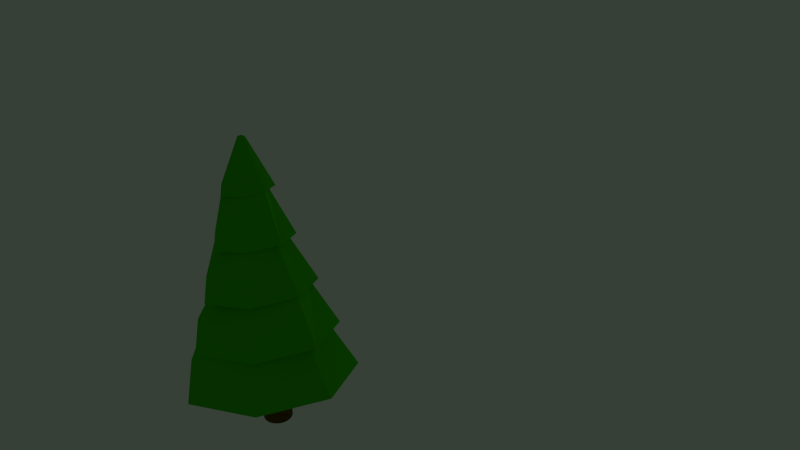 # Source: Baum2.blend  (saved by Blender 2.72.0; exported with 4.5.12 LTS)
import bpy
from mathutils import Matrix  # noqa: F401  (used for matrix-valued properties, if any)

bpy.ops.wm.read_factory_settings(use_empty=True)
scene = bpy.context.scene
scene.name = 'Scene'

# ---- collections
col_collection_1 = bpy.data.collections.new('Collection 1'); scene.collection.children.link(col_collection_1)
col_collection_5 = bpy.data.collections.new('Collection 5'); scene.collection.children.link(col_collection_5)

# ---- materials (node trees are filled in below, after node groups)
mat_material_006 = bpy.data.materials.new('Material.006')
mat_material_006.alpha_threshold = 0.0
mat_material_006.use_transparent_shadow = False
mat_material_006.diffuse_color = (0.2462, 0.1481, 0.0, 1.0)
mat_material_006.specular_color = (0.2019, 0.1299, 0.001381)
mat_material_006.roughness = 0.5
mat_material_005 = bpy.data.materials.new('Material.005')
mat_material_005.alpha_threshold = 0.0
mat_material_005.use_transparent_shadow = False
mat_material_005.diffuse_color = (0.0471, 0.5489, 0.0, 1.0)
mat_material_005.specular_color = (0.1574, 0.07128, 0.0)
mat_material_005.roughness = 0.5

# ---- material node trees

# ---- world
world_world = bpy.data.worlds.new('World'); scene.world = world_world
world_world.color = (0.03668, 0.05088, 0.03689)
world_world.use_sun_shadow = False
world_world.sun_shadow_jitter_overblur = 0.0
world_world.cycles.sampling_method = 'MANUAL'
world_world.cycles.sample_map_resolution = 256

# ---- cameras
cam_camera = bpy.data.cameras.new('Camera')
cam_camera.clip_end = 100.0
cam_camera.lens = 35.0
cam_camera.sensor_width = 32.0
cam_camera.sensor_height = 18.0
cam_camera.ortho_scale = 7.314
cam_camera.dof.focus_distance = 0.0
cam_camera.dof.aperture_fstop = 128.0

# ---- lights
light_lamp_001 = bpy.data.lights.new('Lamp.001', 'POINT')
light_lamp_001.transmission_factor = 0.0
light_lamp_001.cutoff_distance = 30.0
light_lamp_001.energy = 100.0
light_lamp_001.shadow_buffer_clip_start = 1.001
light_lamp_001.shadow_soft_size = 0.1
light_lamp_001.shadow_maximum_resolution = 0.006
light_lamp_001.use_absolute_resolution = True
light_lamp_001.cycles.use_multiple_importance_sampling = False

# ---- meshes
me_cylinder_008 = bpy.data.meshes.new('Cylinder.008')
me_cylinder_008.from_pydata([(6.548e-08, -0.2228, 0.2228), (6.548e-08, -0.2228, -0.2228), (-0.04347, -0.2185, 0.2228), (-0.04347, -0.2185, -0.2228), (-0.08527, -0.2059, 0.2228), (-0.08527, -0.2059, -0.2228), (-0.1238, -0.1853, 0.2228), (-0.1238, -0.1853, -0.2228), (-0.1576, -0.1576, 0.2228), (-0.1576, -0.1576, -0.2228), (-0.1853, -0.1238, 0.2228), (-0.1853, -0.1238, -0.2228), (-0.2059, -0.08527, 0.2228), (-0.2059, -0.08527, -0.2228), (-0.2185, -0.04347, 0.2228), (-0.2185, -0.04347, -0.2228), (-0.2228, 3.727e-07, 0.2228), (-0.2228, 3.727e-07, -0.2228), (-0.2185, 0.04347, 0.2228), (-0.2185, 0.04347, -0.2228), (-0.2059, 0.08527, 0.2228), (-0.2059, 0.08527, -0.2228), (-0.1853, 0.1238, 0.2228), (-0.1853, 0.1238, -0.2228), (-0.1576, 0.1576, 0.2228), (-0.1576, 0.1576, -0.2228), (-0.1238, 0.1853, 0.2228), (-0.1238, 0.1853, -0.2228), (-0.08527, 0.2059, 0.2228), (-0.08527, 0.2059, -0.2228), (-0.04347, 0.2185, 0.2228), (-0.04347, 0.2185, -0.2228), (1.381e-07, 0.2228, 0.2228), (1.381e-07, 0.2228, -0.2228), (0.04347, 0.2185, 0.2228), (0.04347, 0.2185, -0.2228), (0.08527, 0.2059, 0.2228), (0.08527, 0.2059, -0.2228), (0.1238, 0.1853, 0.2228), (0.1238, 0.1853, -0.2228), (0.1576, 0.1576, 0.2228), (0.1576, 0.1576, -0.2228), (0.1853, 0.1238, 0.2228), (0.1853, 0.1238, -0.2228), (0.2059, 0.08527, 0.2228), (0.2059, 0.08527, -0.2228), (0.2185, 0.04347, 0.2228), (0.2185, 0.04347, -0.2228), (0.2228, 1.743e-07, 0.2228), (0.2228, 1.743e-07, -0.2228), (0.2185, -0.04347, 0.2228), (0.2185, -0.04347, -0.2228), (0.2059, -0.08527, 0.2228), (0.2059, -0.08527, -0.2228), (0.1853, -0.1238, 0.2228), (0.1853, -0.1238, -0.2228), (0.1576, -0.1576, 0.2228), (0.1576, -0.1576, -0.2228), (0.1238, -0.1853, 0.2228), (0.1238, -0.1853, -0.2228), (0.08527, -0.2059, 0.2228), (0.08527, -0.2059, -0.2228), (0.04347, -0.2185, 0.2228), (0.04347, -0.2185, -0.2228), (6.548e-08, -0.2228, 0.2228), (6.548e-08, -0.2228, -0.2228), (-0.04347, -0.2185, 0.2228), (-0.04347, -0.2185, -0.2228), (-0.08527, -0.2059, 0.2228), (-0.08527, -0.2059, -0.2228), (-0.1238, -0.1853, 0.2228), (-0.1238, -0.1853, -0.2228), (-0.1576, -0.1576, 0.2228), (-0.1576, -0.1576, -0.2228), (-0.1853, -0.1238, 0.2228), (-0.1853, -0.1238, -0.2228), (-0.2059, -0.08527, 0.2228), (-0.2059, -0.08527, -0.2228), (-0.2185, -0.04347, 0.2228), (-0.2185, -0.04347, -0.2228), (-0.2228, 3.727e-07, 0.2228), (-0.2228, 3.727e-07, -0.2228), (-0.2185, 0.04347, 0.2228), (-0.2185, 0.04347, -0.2228), (-0.2059, 0.08527, 0.2228), (-0.2059, 0.08527, -0.2228), (-0.1853, 0.1238, 0.2228), (-0.1853, 0.1238, -0.2228), (-0.1576, 0.1576, 0.2228), (-0.1576, 0.1576, -0.2228), (-0.1238, 0.1853, 0.2228), (-0.1238, 0.1853, -0.2228), (-0.08527, 0.2059, 0.2228), (-0.08527, 0.2059, -0.2228), (-0.04347, 0.2185, 0.2228), (-0.04347, 0.2185, -0.2228), (1.381e-07, 0.2228, 0.2228), (1.381e-07, 0.2228, -0.2228), (0.04347, 0.2185, 0.2228), (0.04347, 0.2185, -0.2228), (0.08527, 0.2059, 0.2228), (0.08527, 0.2059, -0.2228), (0.1238, 0.1853, 0.2228), (0.1238, 0.1853, -0.2228), (0.1576, 0.1576, 0.2228), (0.1576, 0.1576, -0.2228), (0.1853, 0.1238, 0.2228), (0.1853, 0.1238, -0.2228), (0.2059, 0.08527, 0.2228), (0.2059, 0.08527, -0.2228), (0.2185, 0.04347, 0.2228), (0.2185, 0.04347, -0.2228), (0.2228, 1.743e-07, 0.2228), (0.2228, 1.743e-07, -0.2228), (0.2185, -0.04347, 0.2228), (0.2185, -0.04347, -0.2228), (0.2059, -0.08527, 0.2228), (0.2059, -0.08527, -0.2228), (0.1853, -0.1238, 0.2228), (0.1853, -0.1238, -0.2228), (0.1576, -0.1576, 0.2228), (0.1576, -0.1576, -0.2228), (0.1238, -0.1853, 0.2228), (0.1238, -0.1853, -0.2228), (0.08527, -0.2059, 0.2228), (0.08527, -0.2059, -0.2228), (0.04347, -0.2185, 0.2228), (0.04347, -0.2185, -0.2228), (6.548e-08, -0.2228, 1.181), (-0.04347, -0.2185, 1.181), (-0.08527, -0.2059, 1.181), (-0.1238, -0.1853, 1.181), (-0.1576, -0.1576, 1.181), (-0.1853, -0.1238, 1.181), (-0.2059, -0.08527, 1.181), (-0.2185, -0.04347, 1.181), (-0.2228, 3.727e-07, 1.181), (-0.2185, 0.04347, 1.181), (-0.2059, 0.08527, 1.181), (-0.1853, 0.1238, 1.181), (-0.1576, 0.1576, 1.181), (-0.1238, 0.1853, 1.181), (-0.08527, 0.2059, 1.181), (-0.04347, 0.2185, 1.181), (1.381e-07, 0.2228, 1.181), (0.04347, 0.2185, 1.181), (0.08527, 0.2059, 1.181), (0.1238, 0.1853, 1.181), (0.1576, 0.1576, 1.181), (0.1853, 0.1238, 1.181), (0.2059, 0.08527, 1.181), (0.2185, 0.04347, 1.181), (0.2228, 1.743e-07, 1.181), (0.2185, -0.04347, 1.181), (0.2059, -0.08527, 1.181), (0.1853, -0.1238, 1.181), (0.1576, -0.1576, 1.181), (0.1238, -0.1853, 1.181), (0.08527, -0.2059, 1.181), (0.04347, -0.2185, 1.181)], [], [(0, 2, 3, 1), (2, 4, 5, 3), (4, 6, 7, 5), (6, 8, 9, 7), (8, 10, 11, 9), (10, 12, 13, 11), (12, 14, 15, 13), (14, 16, 17, 15), (16, 18, 19, 17), (18, 20, 21, 19), (20, 22, 23, 21), (22, 24, 25, 23), (24, 26, 27, 25), (26, 28, 29, 27), (28, 30, 31, 29), (30, 32, 33, 31), (32, 34, 35, 33), (34, 36, 37, 35), (36, 38, 39, 37), (38, 40, 41, 39), (40, 42, 43, 41), (42, 44, 45, 43), (44, 46, 47, 45), (46, 48, 49, 47), (48, 50, 51, 49), (50, 52, 53, 51), (52, 54, 55, 53), (54, 56, 57, 55), (56, 58, 59, 57), (58, 60, 61, 59), (3, 5, 7, 9, 11, 13, 15, 17, 19, 21, 23, 25, 27, 29, 31, 33, 35, 37, 39, 41, 43, 45, 47, 49, 51, 53, 55, 57, 59, 61, 63, 1), (62, 0, 1, 63), (60, 62, 63, 61), (0, 62, 60, 58, 56, 54, 52, 50, 48, 46, 44, 42, 40, 38, 36, 34, 32, 30, 28, 26, 24, 22, 20, 18, 16, 14, 12, 10, 8, 6, 4, 2), (64, 65, 67, 66), (66, 67, 69, 68), (68, 69, 71, 70), (70, 71, 73, 72), (72, 73, 75, 74), (74, 75, 77, 76), (76, 77, 79, 78), (78, 79, 81, 80), (80, 81, 83, 82), (82, 83, 85, 84), (84, 85, 87, 86), (86, 87, 89, 88), (88, 89, 91, 90), (90, 91, 93, 92), (92, 93, 95, 94), (94, 95, 97, 96), (96, 97, 99, 98), (98, 99, 101, 100), (100, 101, 103, 102), (102, 103, 105, 104), (104, 105, 107, 106), (106, 107, 109, 108), (108, 109, 111, 110), (110, 111, 113, 112), (112, 113, 115, 114), (114, 115, 117, 116), (116, 117, 119, 118), (118, 119, 121, 120), (120, 121, 123, 122), (122, 123, 125, 124), (67, 65, 127, 125, 123, 121, 119, 117, 115, 113, 111, 109, 107, 105, 103, 101, 99, 97, 95, 93, 91, 89, 87, 85, 83, 81, 79, 77, 75, 73, 71, 69), (126, 127, 65, 64), (124, 125, 127, 126), (118, 120, 156, 155), (128, 129, 130, 131, 132, 133, 134, 135, 136, 137, 138, 139, 140, 141, 142, 143, 144, 145, 146, 147, 148, 149, 150, 151, 152, 153, 154, 155, 156, 157, 158, 159), (96, 98, 145, 144), (74, 76, 134, 133), (124, 126, 159, 158), (102, 104, 148, 147), (80, 82, 137, 136), (108, 110, 151, 150), (86, 88, 140, 139), (114, 116, 154, 153), (70, 72, 132, 131), (92, 94, 143, 142), (120, 122, 157, 156), (98, 100, 146, 145), (76, 78, 135, 134), (126, 64, 128, 159), (104, 106, 149, 148), (82, 84, 138, 137), (110, 112, 152, 151), (66, 68, 130, 129), (88, 90, 141, 140), (116, 118, 155, 154), (72, 74, 133, 132), (94, 96, 144, 143), (122, 124, 158, 157), (100, 102, 147, 146), (64, 66, 129, 128), (78, 80, 136, 135), (106, 108, 150, 149), (84, 86, 139, 138), (112, 114, 153, 152), (68, 70, 131, 130), (90, 92, 142, 141)])
me_cylinder_008.materials.append(mat_material_006)
me_cylinder_008.use_remesh_preserve_volume = False
me_cylinder_008.use_remesh_preserve_attributes = False
me_cylinder_008.use_mirror_vertex_groups = False
me_cylinder_008.update()
me_cylinder_006 = bpy.data.meshes.new('Cylinder.006')
me_cylinder_006.from_pydata([(-0.3133, 1.084, 0.7457), (0.6531, 0.7285, 0.9388), (1.155, -5.156e-08, 1.017), (0.5732, -0.7154, 0.8846), (-0.3955, -1.108, 0.6789), (-0.8602, -0.8828, 1.018), (-1.512, 2.434e-08, 0.7708), (-0.891, 0.7894, 0.9176), (-0.3175, 1.113, 0.7423), (0.6656, 0.7397, 0.9399), (1.079, -4.773e-08, 1.009), (0.7319, -0.8704, 0.8876), (-0.411, -1.18, 0.6664), (-0.8712, -0.8967, 1.021), (-1.543, 2.456e-08, 0.7685), (-0.8988, 0.7979, 0.9181), (-0.3006, 0.01749, 4.509), (-0.2512, 0.001941, 4.519), (-0.2315, -0.03559, 4.522), (-0.2546, -0.07313, 4.516), (-0.3044, -0.08867, 4.506), (-0.3228, -0.07313, 4.521), (-0.3514, -0.03559, 4.511), (-0.3278, 0.001941, 4.517), (-0.3166, 0.2655, 3.752), (-0.3138, 0.5013, 2.997), (-0.3062, 0.6429, 2.253), (-0.3085, 0.8549, 1.5), (-0.8327, 0.6906, 1.641), (-0.6332, 0.4393, 2.355), (-0.5828, 0.349, 3.079), (-0.5423, 0.2509, 3.8), (-1.282, -0.007119, 1.519), (-1.008, -0.01424, 2.27), (-0.7966, -0.02136, 3.016), (-0.569, -0.0265, 3.764), (-0.7135, -0.6714, 1.711), (-0.5647, -0.4575, 2.403), (-0.5528, -0.4159, 3.123), (-0.4916, -0.2757, 3.827), (-0.4124, -1.069, 1.416), (-0.3489, -0.6523, 2.218), (-0.3363, -0.4748, 2.979), (-0.3504, -0.3459, 3.729), (0.5141, -0.6909, 1.613), (0.3213, -0.5359, 2.339), (0.1635, -0.4149, 3.065), (-0.02373, -0.2795, 3.79), (0.8812, -0.007119, 1.719), (0.7125, -0.01424, 2.432), (0.3319, -0.02136, 3.121), (0.146, -0.01892, 3.833), (0.5189, 0.625, 1.659), (0.3298, 0.4723, 2.374), (0.1202, 0.3012, 3.088), (-0.05913, 0.1637, 3.804), (-0.2315, -0.03559, 4.522), (-0.2546, -0.07313, 4.516), (-0.07921, -0.2136, 3.79), (0.05141, -0.02581, 3.822), (-0.5425, 0.2511, 3.8), (-0.7122, -0.01864, 3.753), (-0.5066, -0.2884, 3.829), (-0.3738, -0.4001, 3.718), (-0.01626, -0.2884, 3.79), (0.1498, -0.01864, 3.834), (0.008363, 0.2511, 3.81), (-0.3467, 0.3629, 3.74), (-0.01626, -0.2884, 3.79), (0.1498, -0.01864, 3.834), (-0.3226, 0.5633, 2.99), (-0.6227, 0.3921, 3.082), (-0.8828, -0.02136, 3.01), (-0.5678, -0.4348, 3.127), (-0.3642, -0.6061, 2.956), (0.1838, -0.4348, 3.065), (0.4383, -0.02136, 3.133), (0.2215, 0.3921, 3.096), (-0.33, 0.8106, 2.233), (-0.7534, 0.569, 2.363), (-1.12, -0.01424, 2.261), (-0.6759, -0.5975, 2.426), (-0.3887, -0.8391, 2.186), (0.3844, -0.5975, 2.34), (0.7435, -0.01424, 2.435), (0.4376, 0.569, 2.383), (-0.3376, 1.06, 1.477), (-0.8852, 0.7472, 1.644), (-1.36, -0.007119, 1.513), (-0.7849, -0.7614, 1.726), (-0.4135, -1.074, 1.415), (0.5863, -0.7614, 1.614), (1.051, -0.007119, 1.738), (0.6552, 0.7472, 1.67), (-0.3414, 1.282, 0.7228), (-0.9994, 0.9065, 0.9245), (-1.57, 2.475e-08, 0.7665), (-0.879, -0.9065, 1.022), (-0.4327, -1.282, 0.6488), (0.7688, -0.9065, 0.8883), (1.327, -6.002e-08, 1.036), (0.8516, 0.9065, 0.9555)], [(7, 15), (6, 14), (5, 13), (4, 12)], [(67, 60, 23, 16), (3, 2, 10, 11), (1, 0, 8, 9), (17, 16, 23, 22, 21, 20, 19, 18), (60, 61, 22, 23), (61, 62, 21, 22), (62, 63, 20, 21), (63, 64, 19, 20), (47, 51, 59, 58), (65, 66, 17, 18), (66, 67, 16, 17), (94, 95, 28, 27), (86, 87, 29, 26), (78, 79, 30, 25), (70, 71, 31, 24), (95, 96, 32, 28), (87, 88, 33, 29), (79, 80, 34, 30), (71, 72, 35, 31), (96, 97, 36, 32), (88, 89, 37, 33), (80, 81, 38, 34), (72, 73, 39, 35), (97, 98, 40, 36), (89, 90, 41, 37), (81, 82, 42, 38), (73, 74, 43, 39), (98, 99, 44, 40), (90, 91, 45, 41), (82, 83, 46, 42), (74, 75, 47, 43), (99, 100, 48, 44), (91, 92, 49, 45), (83, 84, 50, 46), (75, 76, 51, 47), (100, 101, 52, 48), (92, 93, 53, 49), (84, 85, 54, 50), (76, 77, 55, 51), (101, 94, 27, 52), (93, 86, 26, 53), (85, 78, 25, 54), (77, 70, 24, 55), (68, 69, 56, 57), (65, 18, 56, 69), (64, 47, 58, 68), (18, 19, 57, 56), (24, 31, 60, 67), (31, 35, 61, 60), (35, 39, 62, 61), (39, 43, 63, 62), (43, 47, 64, 63), (51, 55, 66, 65), (55, 24, 67, 66), (58, 59, 69, 68), (51, 65, 69, 59), (19, 64, 68, 57), (25, 30, 71, 70), (30, 34, 72, 71), (34, 38, 73, 72), (38, 42, 74, 73), (42, 46, 75, 74), (46, 50, 76, 75), (50, 54, 77, 76), (54, 25, 70, 77), (26, 29, 79, 78), (29, 33, 80, 79), (33, 37, 81, 80), (37, 41, 82, 81), (41, 45, 83, 82), (45, 49, 84, 83), (49, 53, 85, 84), (53, 26, 78, 85), (27, 28, 87, 86), (28, 32, 88, 87), (32, 36, 89, 88), (36, 40, 90, 89), (40, 44, 91, 90), (44, 48, 92, 91), (48, 52, 93, 92), (52, 27, 86, 93), (8, 15, 95, 94), (15, 14, 96, 95), (14, 13, 97, 96), (13, 12, 98, 97), (12, 11, 99, 98), (11, 10, 100, 99), (10, 9, 101, 100), (9, 8, 94, 101)])
me_cylinder_006.materials.append(mat_material_005)
me_cylinder_006.use_remesh_preserve_volume = False
me_cylinder_006.use_remesh_preserve_attributes = False
me_cylinder_006.use_mirror_vertex_groups = False
me_cylinder_006.update()

# ---- objects
ob_lamp_001 = bpy.data.objects.new('Lamp.001', light_lamp_001)
ob_camera = bpy.data.objects.new('Camera', cam_camera)
ob_cylinder_002 = bpy.data.objects.new('Cylinder.002', me_cylinder_008)
ob_cylinder = bpy.data.objects.new('Cylinder', me_cylinder_006)

# ---- transforms, parenting, visibility, modifiers, constraints
ob_lamp_001.location = (3.173, 4.494, 5.022)
ob_lamp_001.rotation_euler = (0.6503, 0.05522, 1.866)
ob_lamp_001.scale = (0.8015, 0.8015, 0.8015)
ob_lamp_001.lock_rotations_4d = False
ob_lamp_001.empty_display_type = 'ARROWS'
ob_lamp_001.color = (0.0, 0.0, 0.0, 0.0)
ob_lamp_001.lineart.crease_threshold = 0.0
ob_camera.location = (13.91, -11.07, 10.03)
ob_camera.rotation_euler = (1.109, 0.01082, 0.8149)
ob_camera.scale = (0.8015, 0.8015, 0.8015)
ob_camera.lock_rotations_4d = False
ob_camera.empty_display_type = 'ARROWS'
ob_camera.color = (0.0, 0.0, 0.0, 0.0)
ob_camera.display_type = 'WIRE'
ob_camera.lineart.crease_threshold = 0.0
ob_cylinder_002.location = (4.583, -5.021, 1.523)
ob_cylinder_002.lineart.crease_threshold = 0.0
ob_cylinder.location = (4.684, -5.054, 1.377)
ob_cylinder.lineart.crease_threshold = 0.0

# ---- collection membership
col_collection_1.objects.link(ob_lamp_001)
col_collection_1.objects.link(ob_camera)
col_collection_5.objects.link(ob_cylinder_002)
col_collection_5.objects.link(ob_cylinder)

# ---- scene / render settings (as saved in the file)
scene.camera = ob_camera
scene.frame_start = 1; scene.frame_end = 250; scene.frame_set(203)
scene.render.engine = 'BLENDER_EEVEE_NEXT'
scene.render.resolution_percentage = 50
scene.render.dither_intensity = 0.0
scene.cycles.use_denoising = False
scene.cycles.samples = 10
scene.cycles.sampling_pattern = 'TABULATED_SOBOL'
scene.cycles.light_sampling_threshold = 0.0
scene.cycles.use_adaptive_sampling = False
scene.cycles.use_light_tree = False
scene.cycles.blur_glossy = 0.0
scene.cycles.pixel_filter_type = 'GAUSSIAN'
scene.cycles.sample_clamp_indirect = 0.0
scene.view_settings.view_transform = 'Standard'
bpy.context.view_layer.update()
